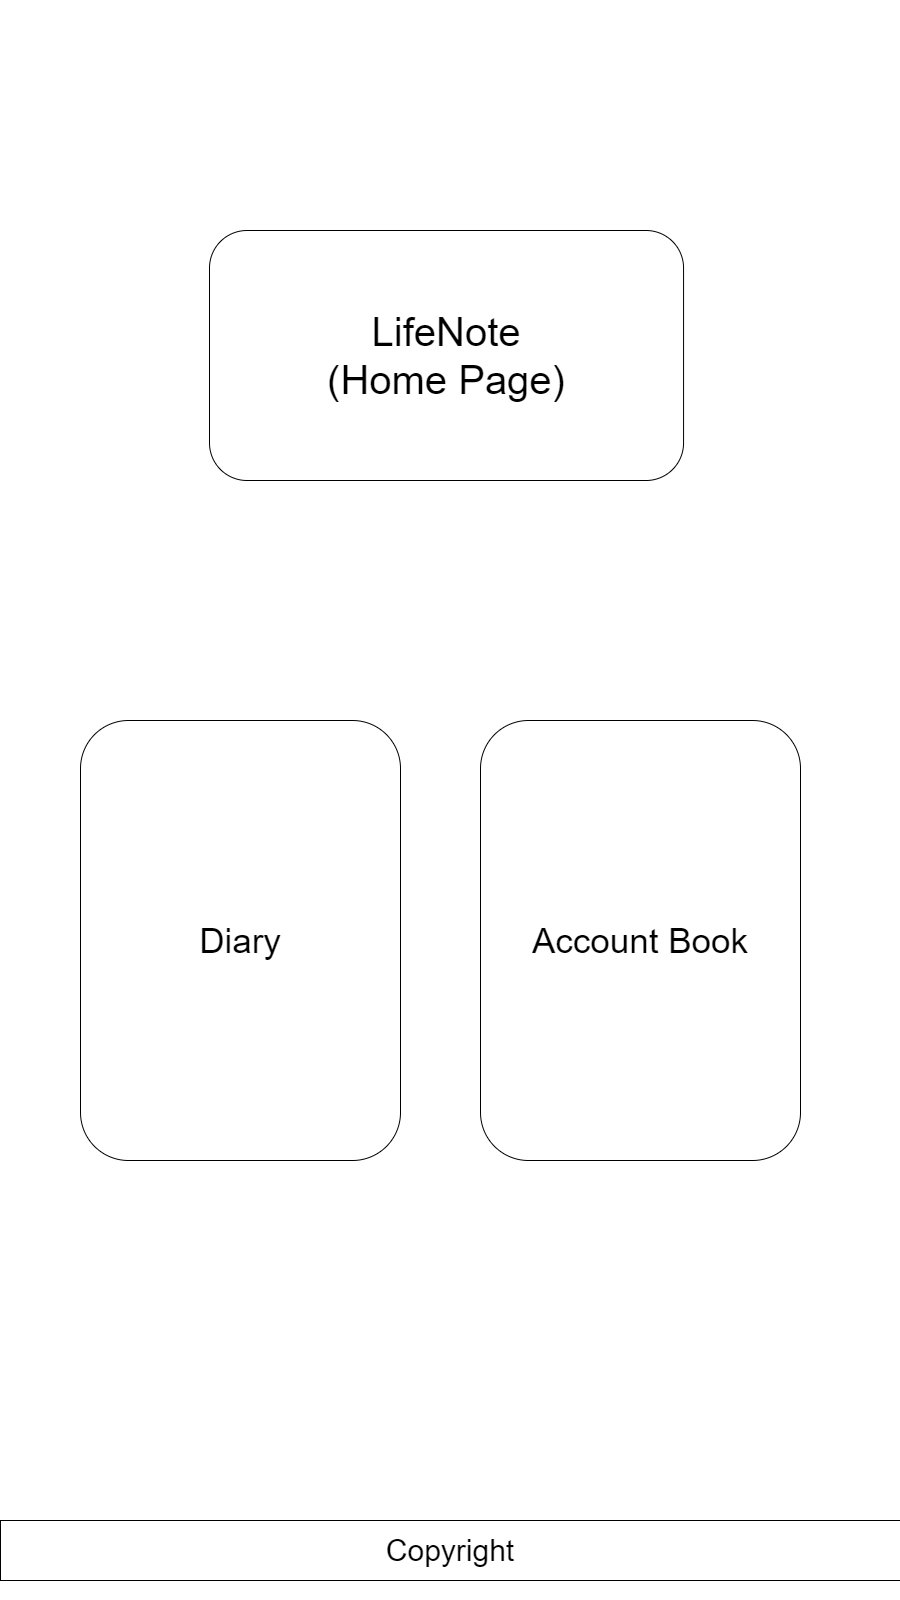

The diagram above was exported from draw.io. Its source (the exported page's mxGraphModel, read from the mxfile embedded in the PNG):
<mxGraphModel dx="1955" dy="1243" grid="0" gridSize="10" guides="1" tooltips="1" connect="1" arrows="1" fold="1" page="1" pageScale="1" pageWidth="900" pageHeight="1600" math="0" shadow="0">
  <root>
    <mxCell id="0" />
    <mxCell id="1" parent="0" />
    <mxCell id="WtCnn0QJTuYu84JqtUvI-2" value="&lt;font style=&quot;font-size: 40px&quot;&gt;LifeNote&lt;br&gt;(Home Page)&lt;br&gt;&lt;/font&gt;" style="rounded=1;whiteSpace=wrap;html=1;fontSize=30;" vertex="1" parent="1">
      <mxGeometry x="209" y="230" width="474.06" height="250" as="geometry" />
    </mxCell>
    <mxCell id="WtCnn0QJTuYu84JqtUvI-3" value="&lt;font style=&quot;font-size: 35px&quot;&gt;Diary&lt;/font&gt;" style="rounded=1;whiteSpace=wrap;html=1;fontSize=30;" vertex="1" parent="1">
      <mxGeometry x="80" y="720" width="320" height="440" as="geometry" />
    </mxCell>
    <mxCell id="WtCnn0QJTuYu84JqtUvI-4" value="&lt;font style=&quot;font-size: 35px&quot;&gt;Account Book&lt;/font&gt;" style="rounded=1;whiteSpace=wrap;html=1;fontSize=30;" vertex="1" parent="1">
      <mxGeometry x="480" y="720" width="320" height="440" as="geometry" />
    </mxCell>
    <mxCell id="WtCnn0QJTuYu84JqtUvI-5" value="Copyright" style="rounded=0;whiteSpace=wrap;html=1;fontSize=30;" vertex="1" parent="1">
      <mxGeometry y="1520" width="900" height="60" as="geometry" />
    </mxCell>
  </root>
</mxGraphModel>